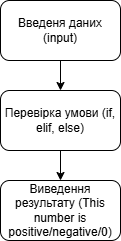

The diagram above was exported from draw.io. Its source (the exported page's mxGraphModel, read from the mxfile embedded in the PNG):
<mxGraphModel dx="1345" dy="697" grid="1" gridSize="10" guides="1" tooltips="1" connect="1" arrows="1" fold="1" page="1" pageScale="1" pageWidth="827" pageHeight="1169" math="0" shadow="0">
  <root>
    <mxCell id="0" />
    <mxCell id="1" parent="0" />
    <mxCell id="yIFzUvjmxtHNx3hgSoGe-4" edge="1" parent="1" source="yIFzUvjmxtHNx3hgSoGe-1" style="edgeStyle=orthogonalEdgeStyle;rounded=0;orthogonalLoop=1;jettySize=auto;html=1;exitX=0.5;exitY=1;exitDx=0;exitDy=0;entryX=0.5;entryY=0;entryDx=0;entryDy=0;" target="yIFzUvjmxtHNx3hgSoGe-2">
      <mxGeometry relative="1" as="geometry" />
    </mxCell>
    <mxCell id="yIFzUvjmxtHNx3hgSoGe-1" parent="1" style="rounded=1;whiteSpace=wrap;html=1;" value="Введеня даних (input)" vertex="1">
      <mxGeometry height="60" width="120" x="294" y="80" as="geometry" />
    </mxCell>
    <mxCell id="yIFzUvjmxtHNx3hgSoGe-5" edge="1" parent="1" source="yIFzUvjmxtHNx3hgSoGe-2" style="edgeStyle=orthogonalEdgeStyle;rounded=0;orthogonalLoop=1;jettySize=auto;html=1;exitX=0.5;exitY=1;exitDx=0;exitDy=0;entryX=0.5;entryY=0;entryDx=0;entryDy=0;" target="yIFzUvjmxtHNx3hgSoGe-3">
      <mxGeometry relative="1" as="geometry" />
    </mxCell>
    <mxCell id="yIFzUvjmxtHNx3hgSoGe-2" parent="1" style="rounded=1;whiteSpace=wrap;html=1;" value="Перевірка умови (if, elif, else)" vertex="1">
      <mxGeometry height="60" width="120" x="294" y="170" as="geometry" />
    </mxCell>
    <mxCell id="yIFzUvjmxtHNx3hgSoGe-3" parent="1" style="rounded=1;whiteSpace=wrap;html=1;" value="Виведення результату (This number is positive/negative/0)" vertex="1">
      <mxGeometry height="60" width="120" x="294" y="260" as="geometry" />
    </mxCell>
  </root>
</mxGraphModel>